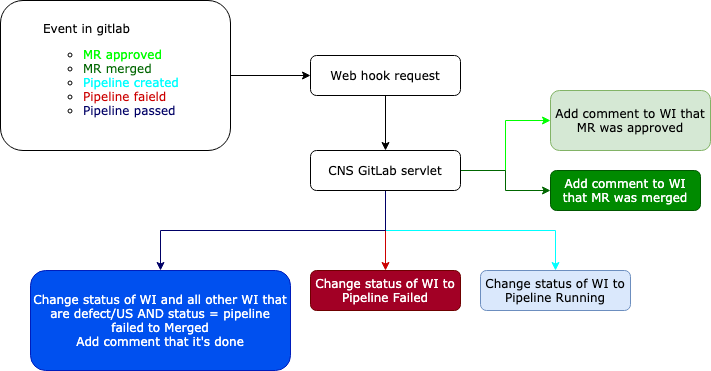

The diagram above was exported from draw.io. Its source (the exported page's mxGraphModel, read from the mxfile embedded in the PNG):
<mxGraphModel dx="1186" dy="766" grid="1" gridSize="10" guides="1" tooltips="1" connect="1" arrows="1" fold="1" page="1" pageScale="1" pageWidth="1100" pageHeight="850" background="#ffffff" math="0" shadow="0">
  <root>
    <mxCell id="0" />
    <mxCell id="1" parent="0" />
    <mxCell id="2" value="" style="edgeStyle=orthogonalEdgeStyle;rounded=0;orthogonalLoop=1;jettySize=auto;html=1;" edge="1" source="3" target="5" parent="1">
      <mxGeometry relative="1" as="geometry" />
    </mxCell>
    <mxCell id="3" value="&lt;blockquote style=&quot;margin: 0 0 0 40px ; border: none ; padding: 0px&quot;&gt;Event in gitlab&lt;/blockquote&gt;&lt;ul&gt;&lt;ul&gt;&lt;li&gt;&lt;font color=&quot;#00ff00&quot;&gt;MR approved&lt;/font&gt;&lt;/li&gt;&lt;li&gt;&lt;font color=&quot;#006600&quot;&gt;MR merged&lt;/font&gt;&lt;/li&gt;&lt;li&gt;&lt;font color=&quot;#00ffff&quot;&gt;Pipeline created&lt;/font&gt;&lt;/li&gt;&lt;li&gt;&lt;font color=&quot;#cc0000&quot;&gt;Pipeline faield&lt;/font&gt;&lt;/li&gt;&lt;li&gt;&lt;font color=&quot;#000066&quot;&gt;Pipeline passed&lt;/font&gt;&lt;/li&gt;&lt;/ul&gt;&lt;/ul&gt;" style="rounded=1;whiteSpace=wrap;html=1;shadow=0;labelBackgroundColor=none;strokeColor=#000000;strokeWidth=1;fillColor=#ffffff;fontFamily=Verdana;fontSize=12;fontColor=#000000;align=left;" vertex="1" parent="1">
      <mxGeometry x="50" y="130" width="230" height="150" as="geometry" />
    </mxCell>
    <mxCell id="4" value="" style="edgeStyle=orthogonalEdgeStyle;rounded=0;orthogonalLoop=1;jettySize=auto;html=1;" edge="1" source="5" target="11" parent="1">
      <mxGeometry relative="1" as="geometry" />
    </mxCell>
    <mxCell id="5" value="Web hook request" style="rounded=1;whiteSpace=wrap;html=1;shadow=0;labelBackgroundColor=none;strokeColor=#000000;strokeWidth=1;fillColor=#ffffff;fontFamily=Verdana;fontSize=12;fontColor=#000000;align=center;" vertex="1" parent="1">
      <mxGeometry x="360" y="185" width="150" height="40" as="geometry" />
    </mxCell>
    <mxCell id="6" value="" style="edgeStyle=orthogonalEdgeStyle;rounded=0;orthogonalLoop=1;jettySize=auto;html=1;fillColor=#60a917;strokeColor=#00FF00;" edge="1" source="11" target="16" parent="1">
      <mxGeometry relative="1" as="geometry" />
    </mxCell>
    <mxCell id="7" value="" style="edgeStyle=orthogonalEdgeStyle;rounded=0;orthogonalLoop=1;jettySize=auto;html=1;fillColor=#008a00;strokeColor=#006600;" edge="1" source="11" target="15" parent="1">
      <mxGeometry relative="1" as="geometry" />
    </mxCell>
    <mxCell id="8" value="" style="edgeStyle=orthogonalEdgeStyle;rounded=0;orthogonalLoop=1;jettySize=auto;html=1;fillColor=#dae8fc;strokeColor=#00FFFF;" edge="1" source="11" target="14" parent="1">
      <mxGeometry relative="1" as="geometry">
        <Array as="points">
          <mxPoint x="435" y="360" />
          <mxPoint x="605" y="360" />
        </Array>
      </mxGeometry>
    </mxCell>
    <mxCell id="9" value="" style="edgeStyle=orthogonalEdgeStyle;rounded=0;orthogonalLoop=1;jettySize=auto;html=1;fillColor=#a20025;strokeColor=#CC0000;" edge="1" source="11" target="13" parent="1">
      <mxGeometry relative="1" as="geometry" />
    </mxCell>
    <mxCell id="10" value="" style="edgeStyle=orthogonalEdgeStyle;rounded=0;orthogonalLoop=1;jettySize=auto;html=1;strokeColor=#000066;" edge="1" source="11" target="12" parent="1">
      <mxGeometry relative="1" as="geometry">
        <Array as="points">
          <mxPoint x="435" y="360" />
          <mxPoint x="210" y="360" />
        </Array>
      </mxGeometry>
    </mxCell>
    <mxCell id="11" value="CNS GitLab servlet" style="rounded=1;whiteSpace=wrap;html=1;shadow=0;labelBackgroundColor=none;strokeColor=#000000;strokeWidth=1;fillColor=#ffffff;fontFamily=Verdana;fontSize=12;fontColor=#000000;align=center;" vertex="1" parent="1">
      <mxGeometry x="360" y="280" width="150" height="40" as="geometry" />
    </mxCell>
    <mxCell id="12" value="Change status of WI and all other WI that are defect/US AND status = pipeline failed to Merged&lt;br&gt;Add comment that it's done" style="rounded=1;whiteSpace=wrap;html=1;shadow=0;labelBackgroundColor=none;strokeColor=#001DBC;strokeWidth=1;fillColor=#0050ef;fontFamily=Verdana;fontSize=12;fontColor=#ffffff;align=center;" vertex="1" parent="1">
      <mxGeometry x="80" y="400" width="260" height="100" as="geometry" />
    </mxCell>
    <mxCell id="13" value="Change status of WI to Pipeline Failed" style="rounded=1;whiteSpace=wrap;html=1;shadow=0;labelBackgroundColor=none;strokeColor=#6F0000;strokeWidth=1;fillColor=#a20025;fontFamily=Verdana;fontSize=12;fontColor=#ffffff;align=center;" vertex="1" parent="1">
      <mxGeometry x="360" y="400" width="150" height="40" as="geometry" />
    </mxCell>
    <mxCell id="14" value="Change status of WI to Pipeline Running" style="rounded=1;whiteSpace=wrap;html=1;shadow=0;labelBackgroundColor=none;strokeColor=#6c8ebf;strokeWidth=1;fillColor=#dae8fc;fontFamily=Verdana;fontSize=12;align=center;" vertex="1" parent="1">
      <mxGeometry x="530" y="400" width="150" height="40" as="geometry" />
    </mxCell>
    <mxCell id="15" value="Add comment to WI that MR was merged" style="rounded=1;whiteSpace=wrap;html=1;shadow=0;labelBackgroundColor=none;strokeColor=#005700;strokeWidth=1;fillColor=#008a00;fontFamily=Verdana;fontSize=12;fontColor=#ffffff;align=center;" vertex="1" parent="1">
      <mxGeometry x="600" y="300" width="150" height="40" as="geometry" />
    </mxCell>
    <mxCell id="16" value="Add comment to WI that MR was approved" style="rounded=1;whiteSpace=wrap;html=1;shadow=0;labelBackgroundColor=none;strokeColor=#82b366;strokeWidth=1;fillColor=#d5e8d4;fontFamily=Verdana;fontSize=12;align=center;" vertex="1" parent="1">
      <mxGeometry x="600" y="220" width="160" height="60" as="geometry" />
    </mxCell>
  </root>
</mxGraphModel>